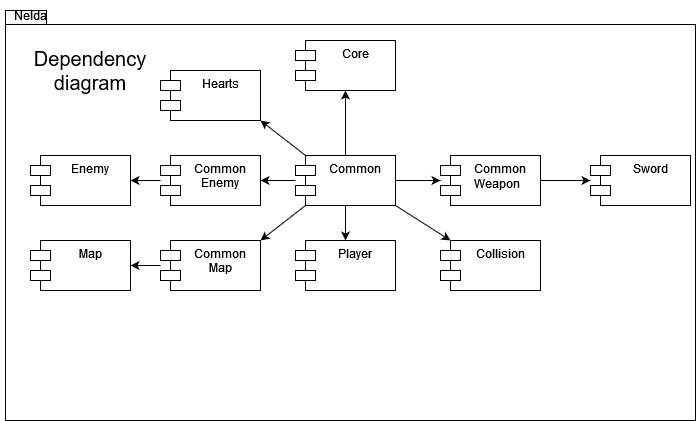

The diagram above was exported from draw.io. Its source (the exported page's mxGraphModel, read from the mxfile embedded in the PNG):
<mxGraphModel dx="1306" dy="786" grid="1" gridSize="10" guides="1" tooltips="1" connect="1" arrows="1" fold="1" page="1" pageScale="1" pageWidth="1100" pageHeight="850" background="none" math="0" shadow="0">
  <root>
    <mxCell id="0" />
    <mxCell id="1" parent="0" />
    <mxCell id="cGXpMRvkfccIFrecqipb-5" value="" style="shape=folder;fontStyle=1;spacingTop=10;tabWidth=40;tabHeight=14;tabPosition=left;html=1;whiteSpace=wrap;labelBackgroundColor=none;" parent="1" vertex="1">
      <mxGeometry x="205" y="110" width="690" height="410" as="geometry" />
    </mxCell>
    <mxCell id="cGXpMRvkfccIFrecqipb-8" style="rounded=0;orthogonalLoop=1;jettySize=auto;html=1;entryX=0.5;entryY=1;entryDx=0;entryDy=0;" parent="1" source="cGXpMRvkfccIFrecqipb-6" target="cGXpMRvkfccIFrecqipb-7" edge="1">
      <mxGeometry relative="1" as="geometry" />
    </mxCell>
    <mxCell id="cGXpMRvkfccIFrecqipb-11" style="rounded=0;orthogonalLoop=1;jettySize=auto;html=1;exitX=1;exitY=1;exitDx=0;exitDy=0;entryX=0;entryY=0;entryDx=10;entryDy=0;entryPerimeter=0;" parent="1" source="cGXpMRvkfccIFrecqipb-6" target="cGXpMRvkfccIFrecqipb-9" edge="1">
      <mxGeometry relative="1" as="geometry" />
    </mxCell>
    <mxCell id="cGXpMRvkfccIFrecqipb-24" style="edgeStyle=none;rounded=0;orthogonalLoop=1;jettySize=auto;html=1;exitX=0;exitY=1;exitDx=10;exitDy=0;exitPerimeter=0;entryX=1;entryY=0;entryDx=0;entryDy=0;" parent="1" source="cGXpMRvkfccIFrecqipb-6" target="cGXpMRvkfccIFrecqipb-22" edge="1">
      <mxGeometry relative="1" as="geometry" />
    </mxCell>
    <mxCell id="cGXpMRvkfccIFrecqipb-26" style="edgeStyle=none;rounded=0;orthogonalLoop=1;jettySize=auto;html=1;" parent="1" source="cGXpMRvkfccIFrecqipb-6" target="cGXpMRvkfccIFrecqipb-20" edge="1">
      <mxGeometry relative="1" as="geometry" />
    </mxCell>
    <mxCell id="m2D711dvYWjES3At4VhW-2" style="edgeStyle=orthogonalEdgeStyle;rounded=0;orthogonalLoop=1;jettySize=auto;html=1;exitX=0.5;exitY=1;exitDx=0;exitDy=0;" edge="1" parent="1" source="cGXpMRvkfccIFrecqipb-6" target="m2D711dvYWjES3At4VhW-1">
      <mxGeometry relative="1" as="geometry" />
    </mxCell>
    <mxCell id="m2D711dvYWjES3At4VhW-4" style="rounded=0;orthogonalLoop=1;jettySize=auto;html=1;exitX=0;exitY=0;exitDx=10;exitDy=0;exitPerimeter=0;entryX=1;entryY=1;entryDx=0;entryDy=0;" edge="1" parent="1" source="cGXpMRvkfccIFrecqipb-6" target="cGXpMRvkfccIFrecqipb-14">
      <mxGeometry relative="1" as="geometry" />
    </mxCell>
    <mxCell id="m2D711dvYWjES3At4VhW-7" style="edgeStyle=orthogonalEdgeStyle;rounded=0;orthogonalLoop=1;jettySize=auto;html=1;exitX=1;exitY=0.5;exitDx=0;exitDy=0;" edge="1" parent="1" source="cGXpMRvkfccIFrecqipb-6" target="cGXpMRvkfccIFrecqipb-16">
      <mxGeometry relative="1" as="geometry" />
    </mxCell>
    <mxCell id="cGXpMRvkfccIFrecqipb-6" value="Common" style="shape=module;align=left;spacingLeft=20;align=center;verticalAlign=top;labelBackgroundColor=none;" parent="1" vertex="1">
      <mxGeometry x="495" y="255" width="100" height="50" as="geometry" />
    </mxCell>
    <mxCell id="cGXpMRvkfccIFrecqipb-7" value="Core" style="shape=module;align=left;spacingLeft=20;align=center;verticalAlign=top;labelBackgroundColor=none;" parent="1" vertex="1">
      <mxGeometry x="495" y="140" width="100" height="50" as="geometry" />
    </mxCell>
    <mxCell id="cGXpMRvkfccIFrecqipb-9" value="Collision" style="shape=module;align=left;spacingLeft=20;align=center;verticalAlign=top;labelBackgroundColor=none;" parent="1" vertex="1">
      <mxGeometry x="640" y="340" width="100" height="50" as="geometry" />
    </mxCell>
    <mxCell id="cGXpMRvkfccIFrecqipb-14" value="Hearts" style="shape=module;align=left;spacingLeft=20;align=center;verticalAlign=top;labelBackgroundColor=none;" parent="1" vertex="1">
      <mxGeometry x="360" y="170" width="100" height="50" as="geometry" />
    </mxCell>
    <mxCell id="m2D711dvYWjES3At4VhW-8" style="edgeStyle=orthogonalEdgeStyle;rounded=0;orthogonalLoop=1;jettySize=auto;html=1;exitX=1;exitY=0.5;exitDx=0;exitDy=0;" edge="1" parent="1" source="cGXpMRvkfccIFrecqipb-16" target="cGXpMRvkfccIFrecqipb-17">
      <mxGeometry relative="1" as="geometry" />
    </mxCell>
    <mxCell id="cGXpMRvkfccIFrecqipb-16" value="&lt;div align=&quot;left&quot;&gt;Common&lt;/div&gt;&lt;div align=&quot;left&quot;&gt;Weapon&lt;/div&gt;" style="shape=module;align=left;spacingLeft=20;align=center;verticalAlign=top;labelBackgroundColor=none;whiteSpace=wrap;html=1;" parent="1" vertex="1">
      <mxGeometry x="640" y="255" width="100" height="50" as="geometry" />
    </mxCell>
    <mxCell id="cGXpMRvkfccIFrecqipb-17" value="Sword" style="shape=module;align=left;spacingLeft=20;align=center;verticalAlign=top;labelBackgroundColor=none;" parent="1" vertex="1">
      <mxGeometry x="790" y="255" width="100" height="50" as="geometry" />
    </mxCell>
    <mxCell id="cGXpMRvkfccIFrecqipb-27" style="edgeStyle=none;rounded=0;orthogonalLoop=1;jettySize=auto;html=1;" parent="1" source="cGXpMRvkfccIFrecqipb-20" target="cGXpMRvkfccIFrecqipb-21" edge="1">
      <mxGeometry relative="1" as="geometry" />
    </mxCell>
    <mxCell id="cGXpMRvkfccIFrecqipb-20" value="Common&#10;Enemy" style="shape=module;align=left;spacingLeft=20;align=center;verticalAlign=top;labelBackgroundColor=none;" parent="1" vertex="1">
      <mxGeometry x="360" y="255" width="100" height="50" as="geometry" />
    </mxCell>
    <mxCell id="cGXpMRvkfccIFrecqipb-21" value="Enemy" style="shape=module;align=left;spacingLeft=20;align=center;verticalAlign=top;labelBackgroundColor=none;" parent="1" vertex="1">
      <mxGeometry x="230" y="255" width="100" height="50" as="geometry" />
    </mxCell>
    <mxCell id="cGXpMRvkfccIFrecqipb-25" style="edgeStyle=none;rounded=0;orthogonalLoop=1;jettySize=auto;html=1;" parent="1" source="cGXpMRvkfccIFrecqipb-22" target="cGXpMRvkfccIFrecqipb-23" edge="1">
      <mxGeometry relative="1" as="geometry" />
    </mxCell>
    <mxCell id="cGXpMRvkfccIFrecqipb-22" value="Common&#10;Map" style="shape=module;align=left;spacingLeft=20;align=center;verticalAlign=top;labelBackgroundColor=none;" parent="1" vertex="1">
      <mxGeometry x="360" y="340" width="100" height="50" as="geometry" />
    </mxCell>
    <mxCell id="cGXpMRvkfccIFrecqipb-23" value="Map" style="shape=module;align=left;spacingLeft=20;align=center;verticalAlign=top;labelBackgroundColor=none;" parent="1" vertex="1">
      <mxGeometry x="230" y="340" width="100" height="50" as="geometry" />
    </mxCell>
    <mxCell id="cGXpMRvkfccIFrecqipb-29" value="Nelda" style="text;html=1;strokeColor=none;fillColor=none;align=center;verticalAlign=middle;whiteSpace=wrap;rounded=0;" parent="1" vertex="1">
      <mxGeometry x="200" y="100" width="60" height="30" as="geometry" />
    </mxCell>
    <mxCell id="m2D711dvYWjES3At4VhW-1" value="Player" style="shape=module;align=left;spacingLeft=20;align=center;verticalAlign=top;labelBackgroundColor=none;" vertex="1" parent="1">
      <mxGeometry x="495" y="340" width="100" height="50" as="geometry" />
    </mxCell>
    <mxCell id="m2D711dvYWjES3At4VhW-3" value="&lt;font style=&quot;font-size: 13px;&quot;&gt;&lt;font style=&quot;font-size: 14px;&quot;&gt;&lt;font style=&quot;font-size: 15px;&quot;&gt;&lt;font style=&quot;font-size: 16px;&quot;&gt;&lt;font style=&quot;font-size: 17px;&quot;&gt;&lt;font style=&quot;font-size: 18px;&quot;&gt;&lt;font style=&quot;font-size: 19px;&quot;&gt;&lt;font style=&quot;font-size: 20px;&quot;&gt;Dependency diagram&lt;/font&gt;&lt;/font&gt;&lt;/font&gt;&lt;/font&gt;&lt;/font&gt;&lt;/font&gt;&lt;/font&gt;&lt;/font&gt;" style="text;html=1;strokeColor=none;fillColor=none;align=center;verticalAlign=middle;whiteSpace=wrap;rounded=0;" vertex="1" parent="1">
      <mxGeometry x="250" y="150" width="80" height="40" as="geometry" />
    </mxCell>
  </root>
</mxGraphModel>